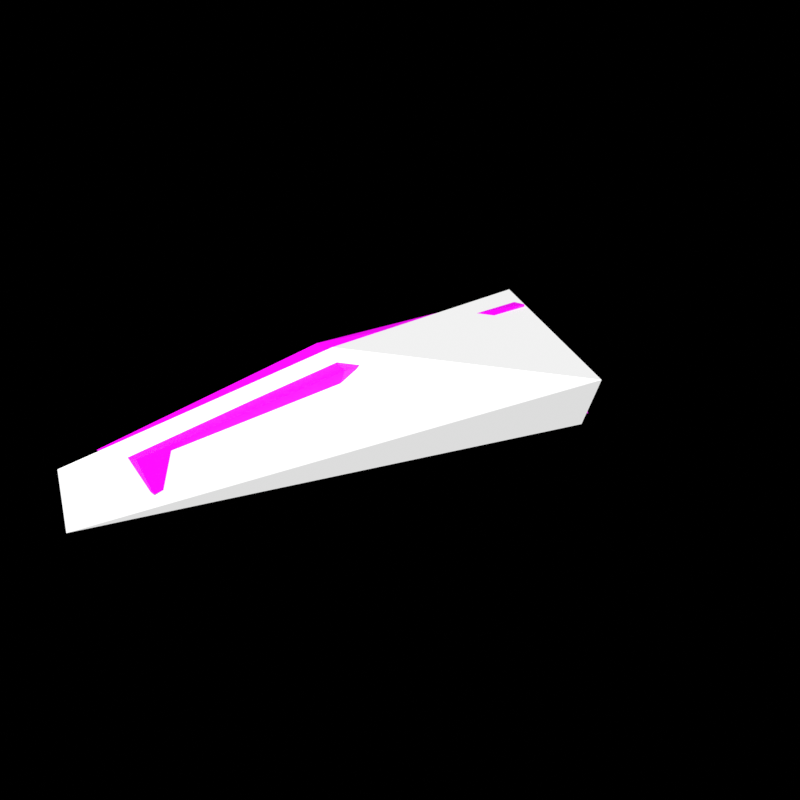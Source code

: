 # Source: sm_stick.blend  (saved by Blender 4.0.36; exported with 4.5.12 LTS)
import bpy
from mathutils import Matrix  # noqa: F401  (used for matrix-valued properties, if any)

bpy.ops.wm.read_factory_settings(use_empty=True)
scene = bpy.context.scene
scene.name = 'Scene'

# ---- collections
col_helpers = bpy.data.collections.new('Helpers'); scene.collection.children.link(col_helpers)
col_helpers.hide_render = True
col_scene = bpy.data.collections.new('Scene'); scene.collection.children.link(col_scene)

# ---- images (referenced by path relative to the original .blend; pixels are not part of the script)
import os
ASSET_DIR = os.environ.get("B2B_ASSET_DIR", "")  # directory of the original .blend (textures are referenced by path, not embedded)
HERE = os.path.dirname(os.path.abspath(__file__))  # packed textures are extracted next to this script under _unpacked/

def load_image(name, relpath, width, height, colorspace="sRGB"):
    """Load a texture the original file referenced (path relative to the .blend, or extracted next to this script)."""
    p = next((c for c in (os.path.join(HERE, relpath), os.path.join(ASSET_DIR, relpath)) if relpath and os.path.exists(c)), "")
    if p:
        img = bpy.data.images.load(p, check_existing=True)
        img.name = name
    else:  # same state as the original file: an image datablock whose file is absent (Cycles renders it pink)
        img = bpy.data.images.new(name, width, height)
        img.source = "FILE"
        img.filepath = "//" + (relpath or name)
    img.colorspace_settings.name = colorspace
    return img
img_t_wood_bark_png = load_image('t_wood_bark.png', 't_wood_bark.png', 1024, 1024, 'sRGB')
img_t_wood_stump_png = load_image('t_wood_stump.png', 't_wood_stump.png', 1024, 1024, 'sRGB')

# ---- materials (node trees are filled in below, after node groups)
mat_wood_bark = bpy.data.materials.new('wood_bark')
mat_wood_bark.use_transparent_shadow = False
mat_wood_stump = bpy.data.materials.new('wood_stump')
mat_wood_stump.use_transparent_shadow = False

# ---- material node trees
mat_wood_bark.use_nodes = True; mat_wood_bark.node_tree.nodes.clear()
_N = mat_wood_bark.node_tree.nodes; _L = mat_wood_bark.node_tree.links
n0 = _N.new('ShaderNodeBsdfPrincipled'); n0.name = 'Principled BSDF'; n0.location = (10, 300)
n0.inputs[3].default_value = 1.45
n1 = _N.new('ShaderNodeOutputMaterial'); n1.name = 'Material Output'; n1.location = (300, 300)
n2 = _N.new('ShaderNodeTexImage'); n2.name = 'Image Texture'; n2.location = (-386, 294)
n2.image = img_t_wood_bark_png
_L.new(n0.outputs[0], n1.inputs[0])
_L.new(n2.outputs[0], n0.inputs[0])
n1.is_active_output = True
mat_wood_stump.use_nodes = True; mat_wood_stump.node_tree.nodes.clear()
_N = mat_wood_stump.node_tree.nodes; _L = mat_wood_stump.node_tree.links
n0 = _N.new('ShaderNodeOutputMaterial'); n0.name = 'Material Output'; n0.location = (300, 300)
n1 = _N.new('ShaderNodeBsdfPrincipled'); n1.name = 'Principled BSDF'; n1.location = (10, 300)
n1.inputs[3].default_value = 1.45
n2 = _N.new('ShaderNodeTexImage'); n2.name = 'Image Texture'; n2.location = (-400, 305)
n2.image = img_t_wood_stump_png
_L.new(n1.outputs[0], n0.inputs[0])
_L.new(n2.outputs[0], n1.inputs[0])
n0.is_active_output = True

# ---- world
world_world = bpy.data.worlds.new('World'); scene.world = world_world
world_world.use_nodes = True; world_world.node_tree.nodes.clear()
_N = world_world.node_tree.nodes; _L = world_world.node_tree.links
n0 = _N.new('ShaderNodeOutputWorld'); n0.name = 'World Output'; n0.location = (300, 300)
n0.is_active_output = True
world_world.color = (0.05088, 0.05088, 0.05088)
world_world.use_sun_shadow = False
world_world.sun_shadow_jitter_overblur = 0.0

# ---- meshes
me_cube = bpy.data.meshes.new('Cube')
me_cube.from_pydata([(-0.2023, -0.6183, -0.03108), (-0.2237, -0.6814, 0.06755), (-0.04421, 0.6858, -0.0957), (-0.08296, 0.6943, 0.05212), (-0.1178, -0.6157, -0.04193), (-0.1224, -0.6501, 0.06547), (0.03378, 0.6666, -0.09298), (0.0234, 0.6874, 0.06072), (-0.09093, -0.1457, 0.09064), (-0.08388, -0.09488, 0.1724), (0.0428, -0.1753, 0.07272), (0.05443, -0.1422, 0.1556), (0.2727, 0.4672, -0.04622), (0.3124, 0.4296, 0.06084), (0.4091, 0.4356, -0.07728), (0.4275, 0.3738, 0.02274), (-0.05061, -0.001947, 0.1253), (-0.02705, -0.03017, 0.151), (0.001338, -0.01227, 0.09454), (0.007821, -0.07559, 0.1447)], [], [(8, 9, 3, 2), (2, 3, 7, 6), (10, 11, 5, 4), (4, 5, 1, 0), (8, 10, 4, 0), (11, 9, 1, 5), (7, 3, 9, 11), (2, 6, 10, 8), (6, 7, 11, 10), (0, 1, 9, 8), (16, 17, 13, 12), (15, 13, 17, 19), (12, 14, 18, 16), (14, 15, 19, 18), (12, 13, 15, 14)])
me_cube.polygons.foreach_set('material_index', [0, 1, 0, 1, 0, 0, 0, 0, 0, 0, 0, 0, 0, 0, 1])
_uv = me_cube.uv_layers.new(name='UVMap')
_uv.uv.foreach_set('vector', [0.0564, 0.1506, 0.04268, 0.1397, 0.04914, 0.0011, 0.07664, 2.519e-05, 0.4348, 0.5864, 0.3872, 0.3173, 0.5781, 0.3179, 0.5781, 0.5955, 0.003671, 0.1495, 0.01793, 0.1433, 0.02092, 0.2415, 2.523e-05, 0.2393, 0.5774, 0.3427, 0.5774, 0.5443, 0.3912, 0.5782, 0.4274, 0.3687, 0.0564, 0.1506, 0.0815, 0.1541, 0.07121, 0.2415, 0.05697, 0.2448, 0.01793, 0.1433, 0.04268, 0.1397, 0.03793, 0.2523, 0.02092, 0.2415, 0.02999, 0.001655, 0.04914, 0.0011, 0.04268, 0.1397, 0.01793, 0.1433, 0.07664, 2.519e-05, 0.08903, 0.004069, 0.0815, 0.1541, 0.0564, 0.1506, 2.52e-05, 0.0004203, 0.02999, 0.001655, 0.01793, 0.1433, 0.003671, 0.1495, 0.05697, 0.2448, 0.03793, 0.2523, 0.04268, 0.1397, 0.0564, 0.1506, 0.1404, 0.1128, 0.1327, 0.1151, 0.1324, 0.01201, 0.1533, 0.007582, 0.1091, 0.006888, 0.1324, 0.01201, 0.1327, 0.1151, 0.1228, 0.1177, 0.1533, 0.007582, 0.1777, 2.52e-05, 0.1506, 0.1088, 0.1404, 0.1128, 0.08908, 2.523e-05, 0.1091, 0.006888, 0.1228, 0.1177, 0.1105, 0.1101, 0.3885, 0.3133, 0.5993, 0.354, 0.5998, 0.5924, 0.3885, 0.5693])
me_cube.materials.append(mat_wood_bark)
me_cube.materials.append(mat_wood_stump)
me_cube.update()
me_cube_001 = bpy.data.meshes.new('Cube.001')
me_cube_001.from_pydata([(-0.088, 0.7404, -0.1001), (0.4033, 0.4154, -0.1036), (0.4561, 0.4078, 0.04891), (-0.09391, 0.7766, 0.05266), (-0.01401, -0.1136, 0.1875), (-0.2187, -0.7906, 0.06746), (-0.2226, -0.7919, -0.1026)], [], [(3, 2, 1, 0), (4, 2, 3), (4, 5, 2), (1, 6, 0), (5, 3, 0, 6), (5, 4, 3), (6, 1, 2, 5)])
_uv = me_cube_001.uv_layers.new(name='UVMap')
_uv.uv.foreach_set('vector', [0.0, 0.0, 0.0, 0.0, 0.0, 0.0, 0.0, 0.0, 0.0, 0.0, 0.0, 0.0, 0.0, 0.0, 0.0, 0.0, 0.0, 0.0, 0.0, 0.0, 0.0, 0.0, 0.0, 0.0, 0.0, 0.0, 0.0, 0.0, 0.0, 0.0, 0.0, 0.0, 0.0, 0.0, 0.0, 0.0, 0.0, 0.0, 0.0, 0.0, 0.0, 0.0, 0.0, 0.0, 0.0, 0.0, 0.0, 0.0])
me_cube_001.update()

# ---- objects
ob_stick = bpy.data.objects.new('stick', me_cube)
ob_stick_ccx = bpy.data.objects.new('stick_ccx', me_cube_001)

# ---- transforms, parenting, visibility, modifiers, constraints
ob_stick.location = (0.0, 0.0, 0.0)
ob_stick_ccx.location = (0.0, 0.0, 0.0)

# ---- collection membership
col_scene.objects.link(ob_stick)
col_scene.objects.link(ob_stick_ccx)

# ---- scene / render settings (as saved in the file)
scene.frame_start = 0; scene.frame_end = 59; scene.frame_set(0)
scene.render.engine = 'BLENDER_EEVEE_NEXT'
scene.render.image_settings.color_mode = 'RGB'
scene.render.resolution_x = 2048
scene.render.resolution_y = 2048
scene.render.fps = 30
scene.render.film_transparent = True
scene.render.use_sequencer = False
scene.cycles.samples = 256
scene.cycles.sampling_pattern = 'TABULATED_SOBOL'
scene.view_settings.view_transform = 'Standard'
scene.view_settings.exposure = 1.0
bpy.context.view_layer.update()

# ---- added for rendering (the .blend has no active camera and no usable light): camera, sun
cam_auto = bpy.data.cameras.new('AutoCamera')
cam_auto.lens = 50.0
cam_auto.sensor_width = 36.0
cam_auto.clip_end = 1000.0
ob_auto_camera = bpy.data.objects.new('AutoCamera', cam_auto)
scene.collection.objects.link(ob_auto_camera)
ob_auto_camera.location = (1.72064, -1.93291, 1.32547)
ob_auto_camera.rotation_euler = (1.09748, -7.21219e-08, 0.694738)
scene.camera = ob_auto_camera
light_auto_sun = bpy.data.lights.new('AutoSun', 'SUN')
light_auto_sun.energy = 3.0
light_auto_sun.angle = 0.0523599
ob_auto_sun = bpy.data.objects.new('AutoSun', light_auto_sun)
scene.collection.objects.link(ob_auto_sun)
ob_auto_sun.rotation_euler = (0.872665, 0.174533, 0.523599)
bpy.context.view_layer.update()
